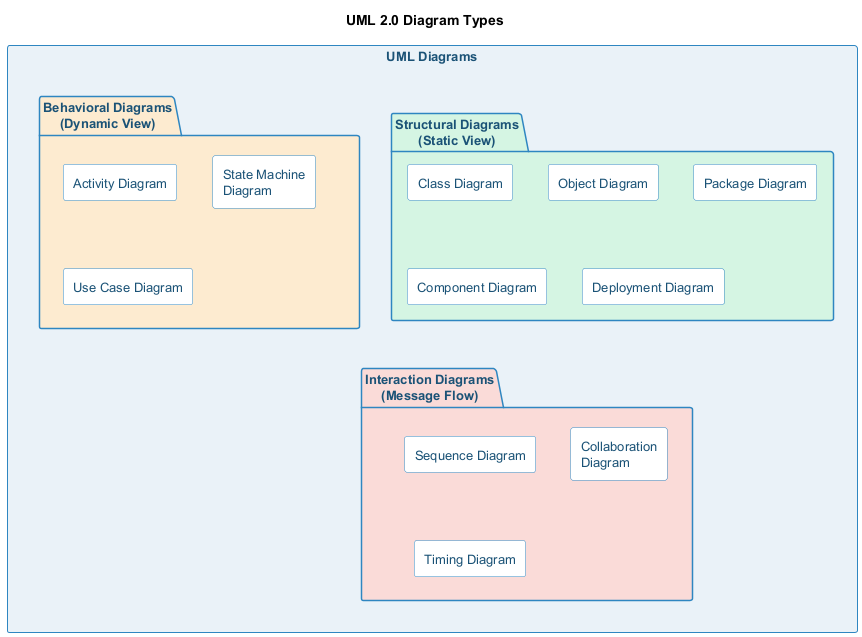

The diagram above was rendered by PlantUML. Its source (embedded in the PNG):
@startuml uml-diagram-categories
skinparam backgroundColor transparent
skinparam defaultFontSize 13
skinparam shadowing false
skinparam packageBorderColor #2e86c1
skinparam packageBackgroundColor #eaf2f8
skinparam packageFontColor #1a5276
skinparam rectangleBorderColor #2e86c1
skinparam rectangleBackgroundColor white
skinparam rectangleFontColor #1a5276

title UML 2.0 Diagram Types

rectangle "**UML Diagrams**" as uml #eaf2f8 {

  package "Structural Diagrams\n(Static View)" as structural #d5f5e3 {
    rectangle "Class Diagram" as cd
    rectangle "Object Diagram" as od
    rectangle "Package Diagram" as pkd
    rectangle "Component Diagram" as cpd
    rectangle "Deployment Diagram" as dd
  }

  package "Behavioral Diagrams\n(Dynamic View)" as behavioral #fdebd0 {
    rectangle "Activity Diagram" as ad
    rectangle "State Machine\nDiagram" as smd
    rectangle "Use Case Diagram" as ucd
  }

  package "Interaction Diagrams\n(Message Flow)" as interaction #fadbd8 {
    rectangle "Sequence Diagram" as sd
    rectangle "Collaboration\nDiagram" as cold
    rectangle "Timing Diagram" as td
  }
}

behavioral -[hidden]-> interaction

@enduml